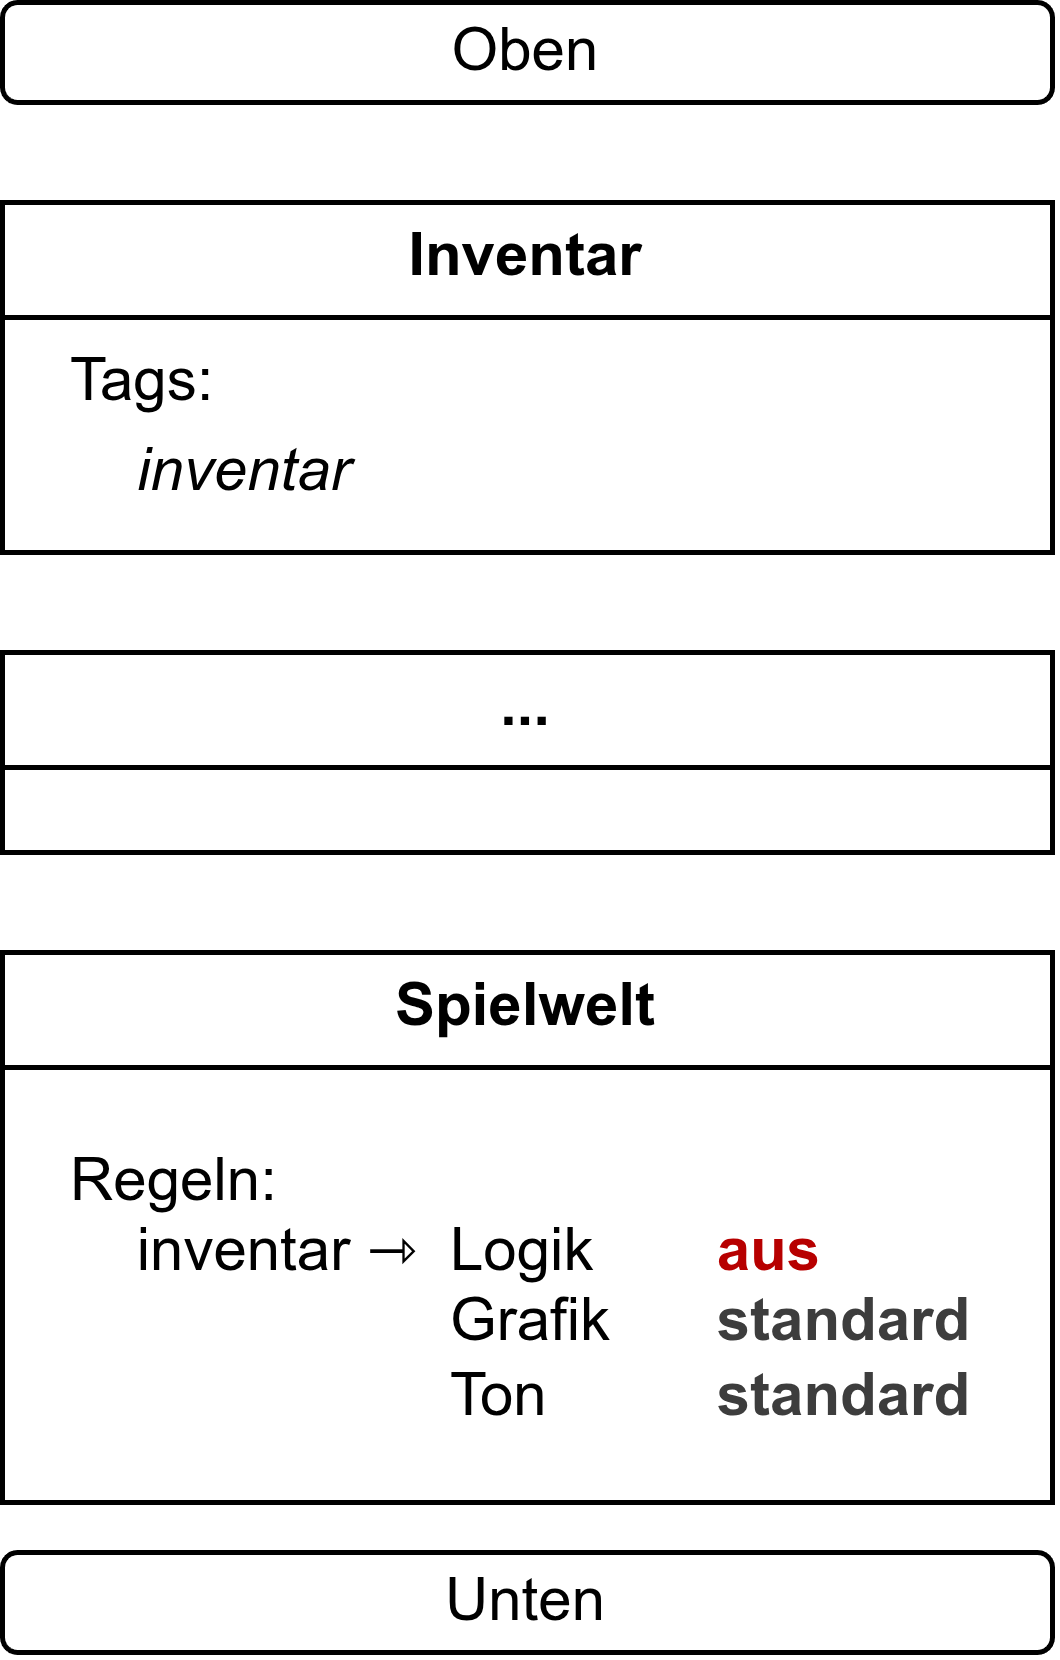

The diagram above was exported from draw.io. Its source (the exported page's mxGraphModel, read from the mxfile embedded in the PNG):
<mxGraphModel dx="1177" dy="748" grid="1" gridSize="10" guides="1" tooltips="1" connect="1" arrows="1" fold="1" page="1" pageScale="1" pageWidth="850" pageHeight="1100" math="0" shadow="0">
  <root>
    <mxCell id="0" />
    <mxCell id="1" parent="0" />
    <mxCell id="0C1lcDiXzrQ5_vmcTR62-1" parent="1" style="swimlane;whiteSpace=wrap;html=1;" value="Inventar" vertex="1">
      <mxGeometry height="70" width="210" x="40" y="80" as="geometry" />
    </mxCell>
    <mxCell id="0C1lcDiXzrQ5_vmcTR62-2" parent="0C1lcDiXzrQ5_vmcTR62-1" style="text;html=1;whiteSpace=wrap;strokeColor=none;fillColor=none;align=left;verticalAlign=top;rounded=0;spacing=4;spacingBottom=0;" value="Tags:&lt;div&gt;&lt;span style=&quot;background-color: transparent; color: light-dark(rgb(0, 0, 0), rgb(255, 255, 255));&quot;&gt;&amp;nbsp; &amp;nbsp;&amp;nbsp;&lt;/span&gt;&lt;i style=&quot;background-color: transparent; color: light-dark(rgb(0, 0, 0), rgb(255, 255, 255)); line-height: 190%;&quot;&gt;inventar&lt;/i&gt;&lt;/div&gt;" vertex="1">
      <mxGeometry height="50" width="100" x="10" y="20" as="geometry" />
    </mxCell>
    <mxCell id="0C1lcDiXzrQ5_vmcTR62-3" parent="1" style="rounded=1;whiteSpace=wrap;html=1;" value="Oben" vertex="1">
      <mxGeometry height="20" width="210" x="40" y="40" as="geometry" />
    </mxCell>
    <mxCell id="0C1lcDiXzrQ5_vmcTR62-4" parent="1" style="swimlane;whiteSpace=wrap;html=1;" value="..." vertex="1">
      <mxGeometry height="40" width="210" x="40" y="170" as="geometry" />
    </mxCell>
    <mxCell id="0C1lcDiXzrQ5_vmcTR62-7" parent="1" style="swimlane;whiteSpace=wrap;html=1;" value="Spielwelt" vertex="1">
      <mxGeometry height="110" width="210" x="40" y="230" as="geometry" />
    </mxCell>
    <mxCell id="0C1lcDiXzrQ5_vmcTR62-10" parent="0C1lcDiXzrQ5_vmcTR62-7" style="text;html=1;whiteSpace=wrap;strokeColor=none;fillColor=none;align=left;verticalAlign=top;rounded=0;spacing=4;spacingBottom=0;" value="Regeln:&lt;div&gt;&amp;nbsp; &amp;nbsp; inventar&amp;nbsp;⇾&amp;nbsp;&lt;/div&gt;" vertex="1">
      <mxGeometry height="50" width="100" x="10" y="30" as="geometry" />
    </mxCell>
    <mxCell id="0C1lcDiXzrQ5_vmcTR62-11" parent="0C1lcDiXzrQ5_vmcTR62-7" style="text;html=1;whiteSpace=wrap;strokeColor=none;fillColor=none;align=left;verticalAlign=top;rounded=0;spacing=4;spacingBottom=0;" value="Logik &lt;span style=&quot;white-space: pre;&quot;&gt;&#09;&lt;/span&gt;&lt;font style=&quot;color: rgb(183, 0, 0);&quot;&gt;&lt;b&gt;aus&lt;/b&gt;&lt;/font&gt;&lt;div&gt;Grafik&lt;span style=&quot;white-space: pre;&quot;&gt;&#09;&lt;/span&gt;&lt;font style=&quot;color: rgb(61, 61, 61);&quot;&gt;&lt;b&gt;standard&lt;/b&gt;&lt;/font&gt;&lt;/div&gt;&lt;div&gt;Ton &lt;span style=&quot;white-space: pre;&quot;&gt;&#09;&lt;/span&gt;&lt;span style=&quot;white-space: pre;&quot;&gt;&#09;&lt;/span&gt;&lt;font style=&quot;color: rgb(61, 61, 61);&quot;&gt;&lt;b&gt;standard&lt;/b&gt;&lt;/font&gt;&lt;/div&gt;" vertex="1">
      <mxGeometry height="50" width="124" x="86" y="44" as="geometry" />
    </mxCell>
    <mxCell id="0C1lcDiXzrQ5_vmcTR62-9" parent="1" style="rounded=1;whiteSpace=wrap;html=1;" value="Unten" vertex="1">
      <mxGeometry height="20" width="210" x="40" y="350" as="geometry" />
    </mxCell>
  </root>
</mxGraphModel>